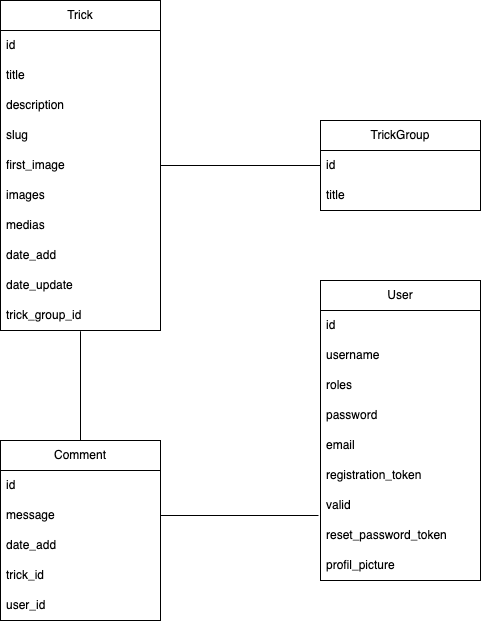

The diagram above was exported from draw.io. Its source (the exported page's mxGraphModel, read from the mxfile embedded in the PNG):
<mxGraphModel dx="1026" dy="660" grid="1" gridSize="10" guides="1" tooltips="1" connect="1" arrows="1" fold="1" page="1" pageScale="1" pageWidth="827" pageHeight="1169" math="0" shadow="0">
  <root>
    <mxCell id="0" />
    <mxCell id="1" parent="0" />
    <mxCell id="xikZjq8GvqMKNyB8Pnqu-1" style="edgeStyle=orthogonalEdgeStyle;rounded=0;orthogonalLoop=1;jettySize=auto;html=1;entryX=0.5;entryY=1.026;entryDx=0;entryDy=0;entryPerimeter=0;endArrow=none;endFill=0;" parent="1" source="xikZjq8GvqMKNyB8Pnqu-2" target="xikZjq8GvqMKNyB8Pnqu-43" edge="1">
      <mxGeometry relative="1" as="geometry">
        <mxPoint x="120" y="351" as="targetPoint" />
      </mxGeometry>
    </mxCell>
    <mxCell id="xikZjq8GvqMKNyB8Pnqu-2" value="Comment" style="swimlane;fontStyle=0;childLayout=stackLayout;horizontal=1;startSize=30;horizontalStack=0;resizeParent=1;resizeParentMax=0;resizeLast=0;collapsible=1;marginBottom=0;whiteSpace=wrap;html=1;" parent="1" vertex="1">
      <mxGeometry x="40" y="480" width="160" height="180" as="geometry">
        <mxRectangle x="40" y="480" width="90" height="30" as="alternateBounds" />
      </mxGeometry>
    </mxCell>
    <mxCell id="xikZjq8GvqMKNyB8Pnqu-3" value="id" style="text;strokeColor=none;fillColor=none;align=left;verticalAlign=middle;spacingLeft=4;spacingRight=4;overflow=hidden;points=[[0,0.5],[1,0.5]];portConstraint=eastwest;rotatable=0;whiteSpace=wrap;html=1;" parent="xikZjq8GvqMKNyB8Pnqu-2" vertex="1">
      <mxGeometry y="30" width="160" height="30" as="geometry" />
    </mxCell>
    <mxCell id="xikZjq8GvqMKNyB8Pnqu-4" value="message" style="text;strokeColor=none;fillColor=none;align=left;verticalAlign=middle;spacingLeft=4;spacingRight=4;overflow=hidden;points=[[0,0.5],[1,0.5]];portConstraint=eastwest;rotatable=0;whiteSpace=wrap;html=1;" parent="xikZjq8GvqMKNyB8Pnqu-2" vertex="1">
      <mxGeometry y="60" width="160" height="30" as="geometry" />
    </mxCell>
    <mxCell id="xikZjq8GvqMKNyB8Pnqu-5" value="date_add&lt;br&gt;" style="text;strokeColor=none;fillColor=none;align=left;verticalAlign=middle;spacingLeft=4;spacingRight=4;overflow=hidden;points=[[0,0.5],[1,0.5]];portConstraint=eastwest;rotatable=0;whiteSpace=wrap;html=1;" parent="xikZjq8GvqMKNyB8Pnqu-2" vertex="1">
      <mxGeometry y="90" width="160" height="30" as="geometry" />
    </mxCell>
    <mxCell id="xikZjq8GvqMKNyB8Pnqu-44" value="trick_id" style="text;strokeColor=none;fillColor=none;align=left;verticalAlign=middle;spacingLeft=4;spacingRight=4;overflow=hidden;points=[[0,0.5],[1,0.5]];portConstraint=eastwest;rotatable=0;whiteSpace=wrap;html=1;" parent="xikZjq8GvqMKNyB8Pnqu-2" vertex="1">
      <mxGeometry y="120" width="160" height="30" as="geometry" />
    </mxCell>
    <mxCell id="xikZjq8GvqMKNyB8Pnqu-45" value="user_id" style="text;strokeColor=none;fillColor=none;align=left;verticalAlign=middle;spacingLeft=4;spacingRight=4;overflow=hidden;points=[[0,0.5],[1,0.5]];portConstraint=eastwest;rotatable=0;whiteSpace=wrap;html=1;" parent="xikZjq8GvqMKNyB8Pnqu-2" vertex="1">
      <mxGeometry y="150" width="160" height="30" as="geometry" />
    </mxCell>
    <mxCell id="xikZjq8GvqMKNyB8Pnqu-6" value="Trick" style="swimlane;fontStyle=0;childLayout=stackLayout;horizontal=1;startSize=30;horizontalStack=0;resizeParent=1;resizeParentMax=0;resizeLast=0;collapsible=1;marginBottom=0;whiteSpace=wrap;html=1;" parent="1" vertex="1">
      <mxGeometry x="40" y="40" width="160" height="330" as="geometry" />
    </mxCell>
    <mxCell id="xikZjq8GvqMKNyB8Pnqu-7" value="id" style="text;strokeColor=none;fillColor=none;align=left;verticalAlign=middle;spacingLeft=4;spacingRight=4;overflow=hidden;points=[[0,0.5],[1,0.5]];portConstraint=eastwest;rotatable=0;whiteSpace=wrap;html=1;" parent="xikZjq8GvqMKNyB8Pnqu-6" vertex="1">
      <mxGeometry y="30" width="160" height="30" as="geometry" />
    </mxCell>
    <mxCell id="xikZjq8GvqMKNyB8Pnqu-8" value="title" style="text;strokeColor=none;fillColor=none;align=left;verticalAlign=middle;spacingLeft=4;spacingRight=4;overflow=hidden;points=[[0,0.5],[1,0.5]];portConstraint=eastwest;rotatable=0;whiteSpace=wrap;html=1;" parent="xikZjq8GvqMKNyB8Pnqu-6" vertex="1">
      <mxGeometry y="60" width="160" height="30" as="geometry" />
    </mxCell>
    <mxCell id="xikZjq8GvqMKNyB8Pnqu-9" value="description" style="text;strokeColor=none;fillColor=none;align=left;verticalAlign=middle;spacingLeft=4;spacingRight=4;overflow=hidden;points=[[0,0.5],[1,0.5]];portConstraint=eastwest;rotatable=0;whiteSpace=wrap;html=1;" parent="xikZjq8GvqMKNyB8Pnqu-6" vertex="1">
      <mxGeometry y="90" width="160" height="30" as="geometry" />
    </mxCell>
    <mxCell id="xikZjq8GvqMKNyB8Pnqu-10" value="slug" style="text;strokeColor=none;fillColor=none;align=left;verticalAlign=middle;spacingLeft=4;spacingRight=4;overflow=hidden;points=[[0,0.5],[1,0.5]];portConstraint=eastwest;rotatable=0;whiteSpace=wrap;html=1;" parent="xikZjq8GvqMKNyB8Pnqu-6" vertex="1">
      <mxGeometry y="120" width="160" height="30" as="geometry" />
    </mxCell>
    <mxCell id="xikZjq8GvqMKNyB8Pnqu-11" value="first_image" style="text;strokeColor=none;fillColor=none;align=left;verticalAlign=middle;spacingLeft=4;spacingRight=4;overflow=hidden;points=[[0,0.5],[1,0.5]];portConstraint=eastwest;rotatable=0;whiteSpace=wrap;html=1;" parent="xikZjq8GvqMKNyB8Pnqu-6" vertex="1">
      <mxGeometry y="150" width="160" height="30" as="geometry" />
    </mxCell>
    <mxCell id="xikZjq8GvqMKNyB8Pnqu-12" value="images" style="text;strokeColor=none;fillColor=none;align=left;verticalAlign=middle;spacingLeft=4;spacingRight=4;overflow=hidden;points=[[0,0.5],[1,0.5]];portConstraint=eastwest;rotatable=0;whiteSpace=wrap;html=1;" parent="xikZjq8GvqMKNyB8Pnqu-6" vertex="1">
      <mxGeometry y="180" width="160" height="30" as="geometry" />
    </mxCell>
    <mxCell id="xikZjq8GvqMKNyB8Pnqu-13" value="medias" style="text;strokeColor=none;fillColor=none;align=left;verticalAlign=middle;spacingLeft=4;spacingRight=4;overflow=hidden;points=[[0,0.5],[1,0.5]];portConstraint=eastwest;rotatable=0;whiteSpace=wrap;html=1;" parent="xikZjq8GvqMKNyB8Pnqu-6" vertex="1">
      <mxGeometry y="210" width="160" height="30" as="geometry" />
    </mxCell>
    <mxCell id="xikZjq8GvqMKNyB8Pnqu-14" value="date_add" style="text;strokeColor=none;fillColor=none;align=left;verticalAlign=middle;spacingLeft=4;spacingRight=4;overflow=hidden;points=[[0,0.5],[1,0.5]];portConstraint=eastwest;rotatable=0;whiteSpace=wrap;html=1;" parent="xikZjq8GvqMKNyB8Pnqu-6" vertex="1">
      <mxGeometry y="240" width="160" height="30" as="geometry" />
    </mxCell>
    <mxCell id="xikZjq8GvqMKNyB8Pnqu-15" value="date_update" style="text;strokeColor=none;fillColor=none;align=left;verticalAlign=middle;spacingLeft=4;spacingRight=4;overflow=hidden;points=[[0,0.5],[1,0.5]];portConstraint=eastwest;rotatable=0;whiteSpace=wrap;html=1;" parent="xikZjq8GvqMKNyB8Pnqu-6" vertex="1">
      <mxGeometry y="270" width="160" height="30" as="geometry" />
    </mxCell>
    <mxCell id="xikZjq8GvqMKNyB8Pnqu-43" value="trick_group_id" style="text;strokeColor=none;fillColor=none;align=left;verticalAlign=middle;spacingLeft=4;spacingRight=4;overflow=hidden;points=[[0,0.5],[1,0.5]];portConstraint=eastwest;rotatable=0;whiteSpace=wrap;html=1;" parent="xikZjq8GvqMKNyB8Pnqu-6" vertex="1">
      <mxGeometry y="300" width="160" height="30" as="geometry" />
    </mxCell>
    <mxCell id="xikZjq8GvqMKNyB8Pnqu-16" value="TrickGroup" style="swimlane;fontStyle=0;childLayout=stackLayout;horizontal=1;startSize=30;horizontalStack=0;resizeParent=1;resizeParentMax=0;resizeLast=0;collapsible=1;marginBottom=0;whiteSpace=wrap;html=1;" parent="1" vertex="1">
      <mxGeometry x="360" y="160" width="160" height="90" as="geometry" />
    </mxCell>
    <mxCell id="xikZjq8GvqMKNyB8Pnqu-17" value="id" style="text;strokeColor=none;fillColor=none;align=left;verticalAlign=middle;spacingLeft=4;spacingRight=4;overflow=hidden;points=[[0,0.5],[1,0.5]];portConstraint=eastwest;rotatable=0;whiteSpace=wrap;html=1;" parent="xikZjq8GvqMKNyB8Pnqu-16" vertex="1">
      <mxGeometry y="30" width="160" height="30" as="geometry" />
    </mxCell>
    <mxCell id="xikZjq8GvqMKNyB8Pnqu-18" value="title" style="text;strokeColor=none;fillColor=none;align=left;verticalAlign=middle;spacingLeft=4;spacingRight=4;overflow=hidden;points=[[0,0.5],[1,0.5]];portConstraint=eastwest;rotatable=0;whiteSpace=wrap;html=1;" parent="xikZjq8GvqMKNyB8Pnqu-16" vertex="1">
      <mxGeometry y="60" width="160" height="30" as="geometry" />
    </mxCell>
    <mxCell id="xikZjq8GvqMKNyB8Pnqu-19" value="User" style="swimlane;fontStyle=0;childLayout=stackLayout;horizontal=1;startSize=30;horizontalStack=0;resizeParent=1;resizeParentMax=0;resizeLast=0;collapsible=1;marginBottom=0;whiteSpace=wrap;html=1;" parent="1" vertex="1">
      <mxGeometry x="360" y="320" width="160" height="300" as="geometry">
        <mxRectangle x="360" y="320" width="70" height="30" as="alternateBounds" />
      </mxGeometry>
    </mxCell>
    <mxCell id="xikZjq8GvqMKNyB8Pnqu-20" value="id" style="text;strokeColor=none;fillColor=none;align=left;verticalAlign=middle;spacingLeft=4;spacingRight=4;overflow=hidden;points=[[0,0.5],[1,0.5]];portConstraint=eastwest;rotatable=0;whiteSpace=wrap;html=1;" parent="xikZjq8GvqMKNyB8Pnqu-19" vertex="1">
      <mxGeometry y="30" width="160" height="30" as="geometry" />
    </mxCell>
    <mxCell id="xikZjq8GvqMKNyB8Pnqu-21" value="username" style="text;strokeColor=none;fillColor=none;align=left;verticalAlign=middle;spacingLeft=4;spacingRight=4;overflow=hidden;points=[[0,0.5],[1,0.5]];portConstraint=eastwest;rotatable=0;whiteSpace=wrap;html=1;" parent="xikZjq8GvqMKNyB8Pnqu-19" vertex="1">
      <mxGeometry y="60" width="160" height="30" as="geometry" />
    </mxCell>
    <mxCell id="xikZjq8GvqMKNyB8Pnqu-22" value="roles" style="text;strokeColor=none;fillColor=none;align=left;verticalAlign=middle;spacingLeft=4;spacingRight=4;overflow=hidden;points=[[0,0.5],[1,0.5]];portConstraint=eastwest;rotatable=0;whiteSpace=wrap;html=1;" parent="xikZjq8GvqMKNyB8Pnqu-19" vertex="1">
      <mxGeometry y="90" width="160" height="30" as="geometry" />
    </mxCell>
    <mxCell id="xikZjq8GvqMKNyB8Pnqu-23" value="password" style="text;strokeColor=none;fillColor=none;align=left;verticalAlign=middle;spacingLeft=4;spacingRight=4;overflow=hidden;points=[[0,0.5],[1,0.5]];portConstraint=eastwest;rotatable=0;whiteSpace=wrap;html=1;" parent="xikZjq8GvqMKNyB8Pnqu-19" vertex="1">
      <mxGeometry y="120" width="160" height="30" as="geometry" />
    </mxCell>
    <mxCell id="xikZjq8GvqMKNyB8Pnqu-24" value="email" style="text;strokeColor=none;fillColor=none;align=left;verticalAlign=middle;spacingLeft=4;spacingRight=4;overflow=hidden;points=[[0,0.5],[1,0.5]];portConstraint=eastwest;rotatable=0;whiteSpace=wrap;html=1;" parent="xikZjq8GvqMKNyB8Pnqu-19" vertex="1">
      <mxGeometry y="150" width="160" height="30" as="geometry" />
    </mxCell>
    <mxCell id="xikZjq8GvqMKNyB8Pnqu-25" value="registration_token" style="text;strokeColor=none;fillColor=none;align=left;verticalAlign=middle;spacingLeft=4;spacingRight=4;overflow=hidden;points=[[0,0.5],[1,0.5]];portConstraint=eastwest;rotatable=0;whiteSpace=wrap;html=1;" parent="xikZjq8GvqMKNyB8Pnqu-19" vertex="1">
      <mxGeometry y="180" width="160" height="30" as="geometry" />
    </mxCell>
    <mxCell id="xikZjq8GvqMKNyB8Pnqu-26" value="valid" style="text;strokeColor=none;fillColor=none;align=left;verticalAlign=middle;spacingLeft=4;spacingRight=4;overflow=hidden;points=[[0,0.5],[1,0.5]];portConstraint=eastwest;rotatable=0;whiteSpace=wrap;html=1;" parent="xikZjq8GvqMKNyB8Pnqu-19" vertex="1">
      <mxGeometry y="210" width="160" height="30" as="geometry" />
    </mxCell>
    <mxCell id="xikZjq8GvqMKNyB8Pnqu-27" value="reset_password_token" style="text;strokeColor=none;fillColor=none;align=left;verticalAlign=middle;spacingLeft=4;spacingRight=4;overflow=hidden;points=[[0,0.5],[1,0.5]];portConstraint=eastwest;rotatable=0;whiteSpace=wrap;html=1;" parent="xikZjq8GvqMKNyB8Pnqu-19" vertex="1">
      <mxGeometry y="240" width="160" height="30" as="geometry" />
    </mxCell>
    <mxCell id="xikZjq8GvqMKNyB8Pnqu-28" value="profil_picture" style="text;strokeColor=none;fillColor=none;align=left;verticalAlign=middle;spacingLeft=4;spacingRight=4;overflow=hidden;points=[[0,0.5],[1,0.5]];portConstraint=eastwest;rotatable=0;whiteSpace=wrap;html=1;" parent="xikZjq8GvqMKNyB8Pnqu-19" vertex="1">
      <mxGeometry y="270" width="160" height="30" as="geometry" />
    </mxCell>
    <mxCell id="xikZjq8GvqMKNyB8Pnqu-29" style="edgeStyle=orthogonalEdgeStyle;rounded=0;orthogonalLoop=1;jettySize=auto;html=1;entryX=0;entryY=0.5;entryDx=0;entryDy=0;endArrow=none;endFill=0;" parent="1" source="xikZjq8GvqMKNyB8Pnqu-11" target="xikZjq8GvqMKNyB8Pnqu-17" edge="1">
      <mxGeometry relative="1" as="geometry" />
    </mxCell>
    <mxCell id="xikZjq8GvqMKNyB8Pnqu-38" style="edgeStyle=orthogonalEdgeStyle;rounded=0;orthogonalLoop=1;jettySize=auto;html=1;entryX=1;entryY=0.5;entryDx=0;entryDy=0;exitX=-0.012;exitY=0.833;exitDx=0;exitDy=0;exitPerimeter=0;endArrow=none;endFill=0;" parent="1" source="xikZjq8GvqMKNyB8Pnqu-26" target="xikZjq8GvqMKNyB8Pnqu-4" edge="1">
      <mxGeometry relative="1" as="geometry" />
    </mxCell>
  </root>
</mxGraphModel>